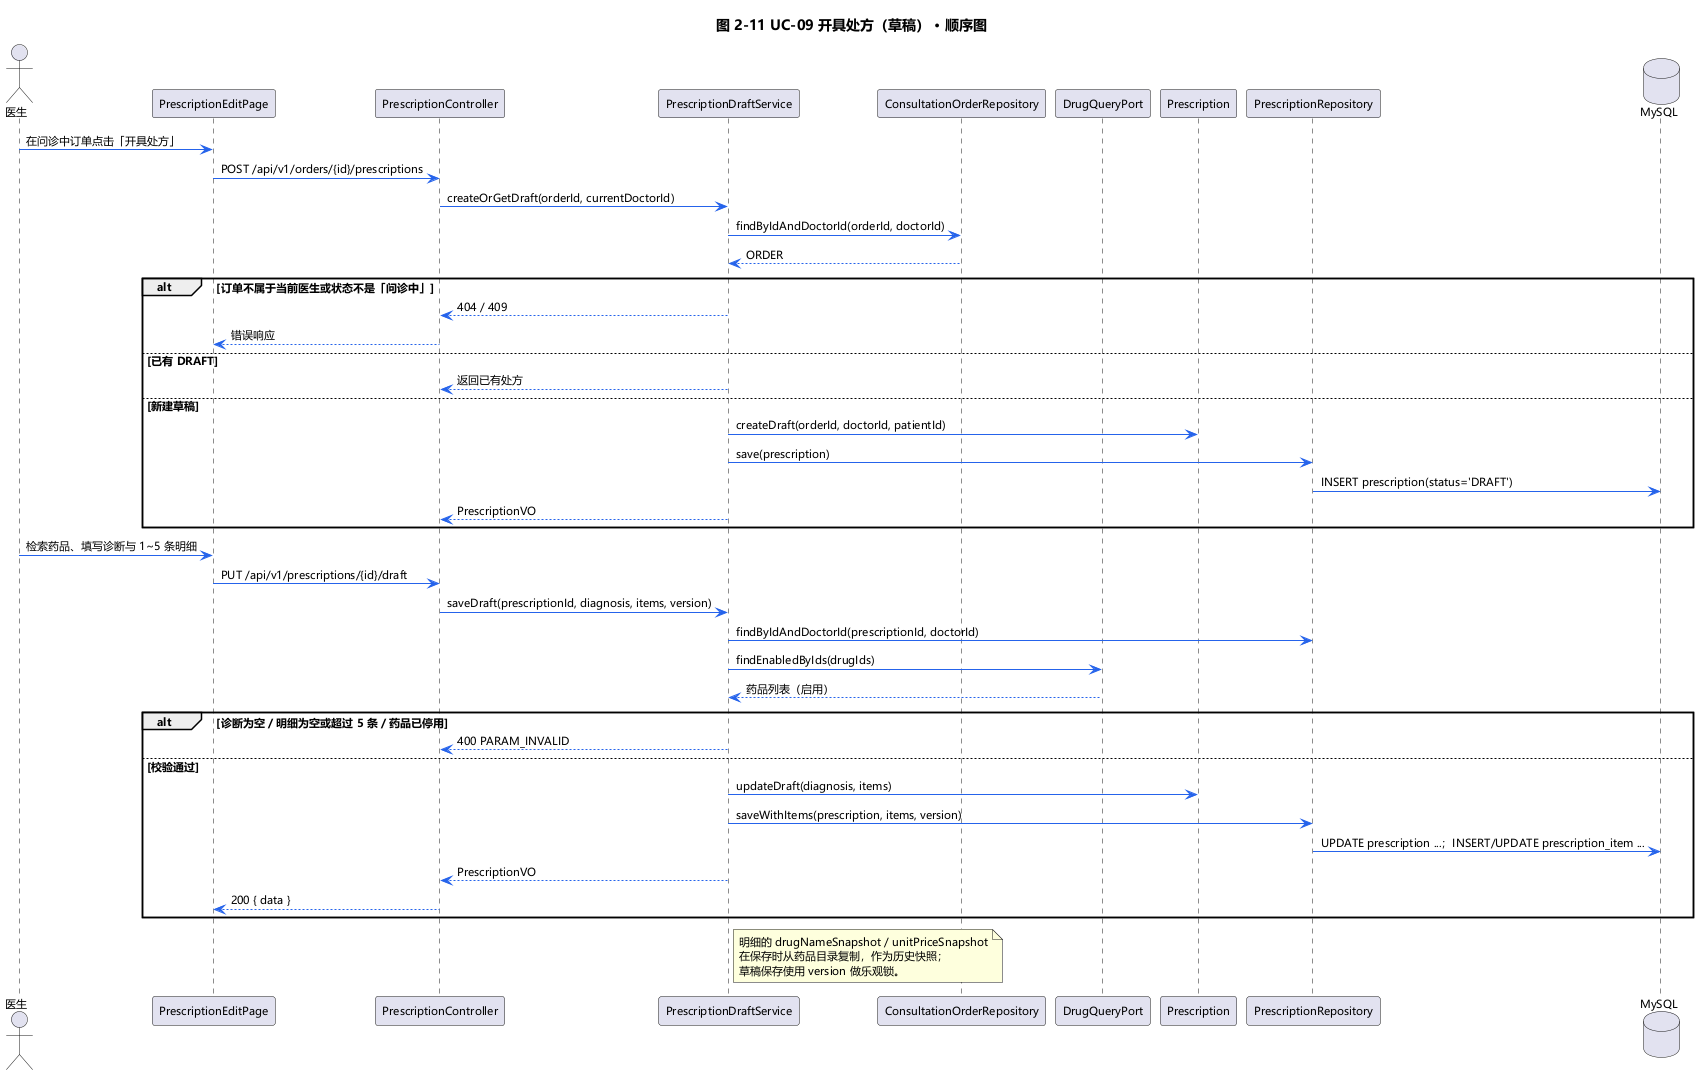

The diagram above was rendered by PlantUML. Its source (embedded in the PNG):
@startuml sequence-uc09
title 图 2-11 UC-09 开具处方（草稿） · 顺序图

skinparam {
  DefaultFontName Microsoft YaHei
  DefaultFontSize 11
  shadowing false
  ArrowColor #2563EB
  BorderColor #94A3B8
}

actor 医生 as D
participant "PrescriptionEditPage" as UI
participant "PrescriptionController" as CTRL
participant "PrescriptionDraftService" as SVC
participant "ConsultationOrderRepository" as ORDER_REPO
participant "DrugQueryPort" as DRUG
participant "Prescription" as PRE
participant "PrescriptionRepository" as PRE_REPO
database "MySQL" as DB

D -> UI : 在问诊中订单点击「开具处方」
UI -> CTRL : POST /api/v1/orders/{id}/prescriptions
CTRL -> SVC : createOrGetDraft(orderId, currentDoctorId)
SVC -> ORDER_REPO : findByIdAndDoctorId(orderId, doctorId)
ORDER_REPO --> SVC : ORDER
alt 订单不属于当前医生或状态不是「问诊中」
  SVC --> CTRL : 404 / 409
  CTRL --> UI : 错误响应
else 已有 DRAFT
  SVC --> CTRL : 返回已有处方
else 新建草稿
  SVC -> PRE : createDraft(orderId, doctorId, patientId)
  SVC -> PRE_REPO : save(prescription)
  PRE_REPO -> DB : INSERT prescription(status='DRAFT')
  SVC --> CTRL : PrescriptionVO
end

D -> UI : 检索药品、填写诊断与 1~5 条明细
UI -> CTRL : PUT /api/v1/prescriptions/{id}/draft
CTRL -> SVC : saveDraft(prescriptionId, diagnosis, items, version)
SVC -> PRE_REPO : findByIdAndDoctorId(prescriptionId, doctorId)
SVC -> DRUG : findEnabledByIds(drugIds)
DRUG --> SVC : 药品列表（启用）
alt 诊断为空 / 明细为空或超过 5 条 / 药品已停用
  SVC --> CTRL : 400 PARAM_INVALID
else 校验通过
  SVC -> PRE : updateDraft(diagnosis, items)
  SVC -> PRE_REPO : saveWithItems(prescription, items, version)
  PRE_REPO -> DB : UPDATE prescription ...；INSERT/UPDATE prescription_item ...
  SVC --> CTRL : PrescriptionVO
  CTRL --> UI : 200 { data }
end

note right of SVC
  明细的 drugNameSnapshot / unitPriceSnapshot
  在保存时从药品目录复制，作为历史快照；
  草稿保存使用 version 做乐观锁。
end note
@enduml